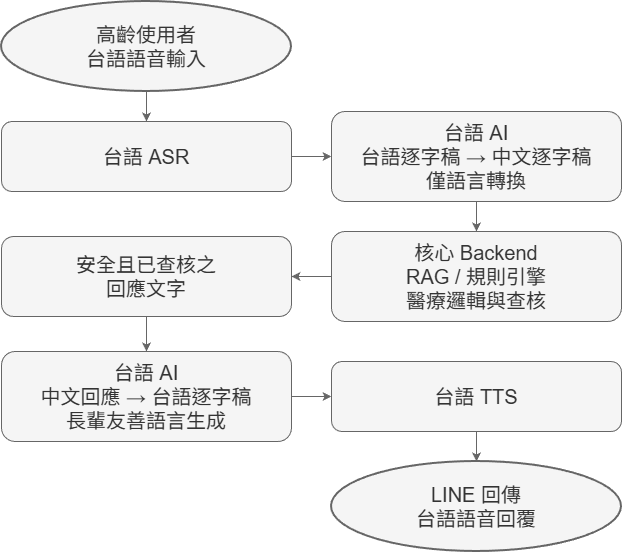

The diagram above was exported from draw.io. Its source (the exported page's mxGraphModel, read from the mxfile embedded in the PNG):
<mxGraphModel dx="1418" dy="746" grid="1" gridSize="10" guides="1" tooltips="1" connect="1" arrows="1" fold="1" page="1" pageScale="1" pageWidth="1100" pageHeight="2000" math="0" shadow="0">
  <root>
    <mxCell id="0" />
    <mxCell id="1" parent="0" />
    <mxCell id="A" parent="1" style="ellipse;whiteSpace=wrap;html=1;strokeWidth=2;fillColor=#f5f5f5;fontColor=#333333;strokeColor=#666666;fontSize=20;" value="高齡使用者&#10;台語語音輸入" vertex="1">
      <mxGeometry height="90" width="290" x="350" y="40" as="geometry" />
    </mxCell>
    <mxCell id="B" parent="1" style="rounded=1;whiteSpace=wrap;html=1;fillColor=#f5f5f5;fontColor=#333333;strokeColor=#666666;fontSize=20;" value="台語 ASR" vertex="1">
      <mxGeometry height="70" width="290" x="350" y="160" as="geometry" />
    </mxCell>
    <mxCell id="C" parent="1" style="rounded=1;whiteSpace=wrap;html=1;fillColor=#f5f5f5;fontColor=#333333;strokeColor=#666666;fontSize=20;" value="台語 AI&#10;台語逐字稿 → 中文逐字稿&#10;僅語言轉換" vertex="1">
      <mxGeometry height="90" width="290" x="680" y="150" as="geometry" />
    </mxCell>
    <mxCell id="D" parent="1" style="rounded=1;whiteSpace=wrap;html=1;fillColor=#f5f5f5;fontColor=#333333;strokeColor=#666666;fontSize=20;" value="核心 Backend&#10;RAG / 規則引擎&#10;醫療邏輯與查核" vertex="1">
      <mxGeometry height="90" width="290" x="680" y="270" as="geometry" />
    </mxCell>
    <mxCell id="E" parent="1" style="rounded=1;whiteSpace=wrap;html=1;fillColor=#f5f5f5;fontColor=#333333;strokeColor=#666666;fontSize=20;" value="安全且已查核之&#10;回應文字" vertex="1">
      <mxGeometry height="80" width="290" x="350" y="275" as="geometry" />
    </mxCell>
    <mxCell id="F" parent="1" style="rounded=1;whiteSpace=wrap;html=1;fillColor=#f5f5f5;fontColor=#333333;strokeColor=#666666;fontSize=20;" value="台語 AI&#10;中文回應 → 台語逐字稿&#10;長輩友善語言生成" vertex="1">
      <mxGeometry height="90" width="290" x="350" y="390" as="geometry" />
    </mxCell>
    <mxCell id="G" parent="1" style="rounded=1;whiteSpace=wrap;html=1;fillColor=#f5f5f5;fontColor=#333333;strokeColor=#666666;fontSize=20;" value="台語 TTS" vertex="1">
      <mxGeometry height="70" width="290" x="680" y="400" as="geometry" />
    </mxCell>
    <mxCell id="H" parent="1" style="ellipse;whiteSpace=wrap;html=1;strokeWidth=2;fillColor=#f5f5f5;fontColor=#333333;strokeColor=#666666;fontSize=20;" value="LINE 回傳&#10;台語語音回覆" vertex="1">
      <mxGeometry height="90" width="290" x="680" y="500" as="geometry" />
    </mxCell>
    <mxCell id="crQDrTMGbulzDUvKoC96-1" edge="1" parent="1" source="A" style="fillColor=#f5f5f5;strokeColor=#666666;fontSize=20;" target="B">
      <mxGeometry relative="1" as="geometry" />
    </mxCell>
    <mxCell id="crQDrTMGbulzDUvKoC96-2" edge="1" parent="1" source="B" style="fillColor=#f5f5f5;strokeColor=#666666;fontSize=20;" target="C">
      <mxGeometry relative="1" as="geometry" />
    </mxCell>
    <mxCell id="crQDrTMGbulzDUvKoC96-3" edge="1" parent="1" source="C" style="fillColor=#f5f5f5;strokeColor=#666666;fontSize=20;" target="D">
      <mxGeometry relative="1" as="geometry" />
    </mxCell>
    <mxCell id="crQDrTMGbulzDUvKoC96-4" edge="1" parent="1" source="D" style="fillColor=#f5f5f5;strokeColor=#666666;fontSize=20;" target="E">
      <mxGeometry relative="1" as="geometry" />
    </mxCell>
    <mxCell id="crQDrTMGbulzDUvKoC96-5" edge="1" parent="1" source="E" style="fillColor=#f5f5f5;strokeColor=#666666;fontSize=20;" target="F">
      <mxGeometry relative="1" as="geometry" />
    </mxCell>
    <mxCell id="crQDrTMGbulzDUvKoC96-6" edge="1" parent="1" source="F" style="fillColor=#f5f5f5;strokeColor=#666666;fontSize=20;" target="G">
      <mxGeometry relative="1" as="geometry" />
    </mxCell>
    <mxCell id="crQDrTMGbulzDUvKoC96-7" edge="1" parent="1" source="G" style="fillColor=#f5f5f5;strokeColor=#666666;fontSize=20;" target="H">
      <mxGeometry relative="1" as="geometry" />
    </mxCell>
  </root>
</mxGraphModel>